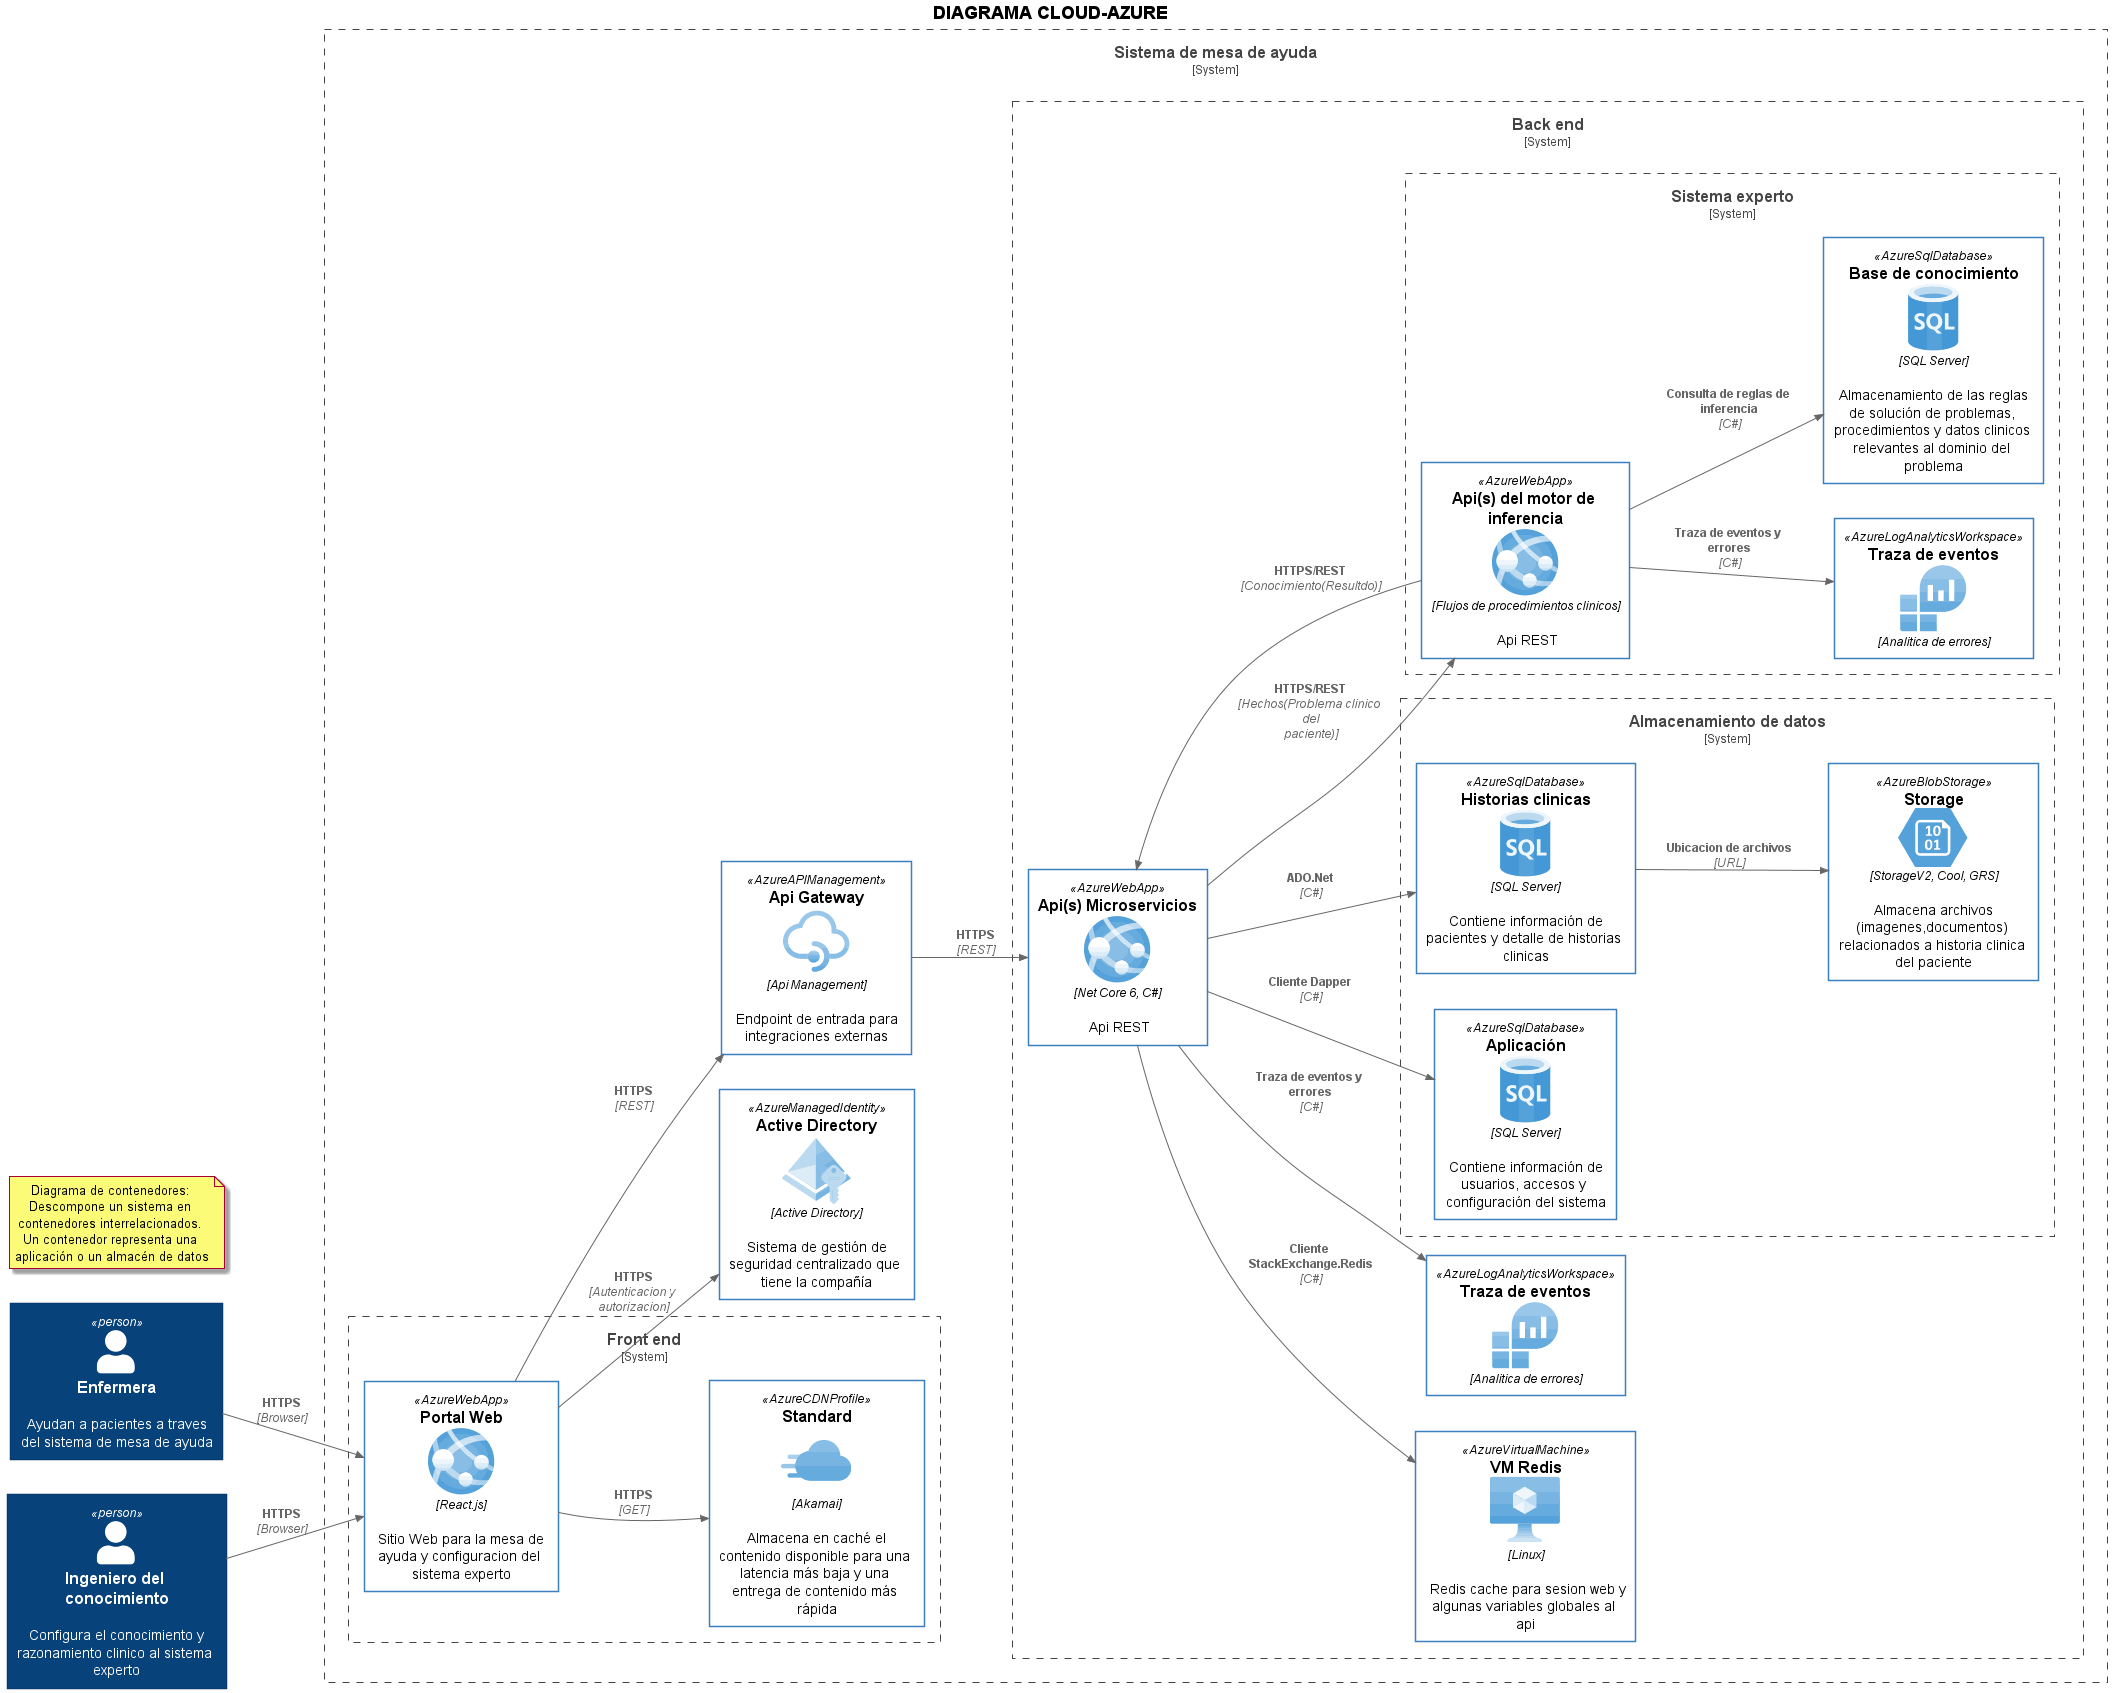

The diagram above was rendered by PlantUML. Its source (embedded in the PNG):
@startuml diagrama-2-contenedor

!includeurl https://raw.githubusercontent.com/plantuml-stdlib/C4-PlantUML/master/C4_Container.puml

!define AzurePuml https://raw.githubusercontent.com/plantuml-stdlib/Azure-PlantUML/master/dist

!includeurl AzurePuml/AzureCommon.puml
!includeurl AzurePuml/AzureC4Integration.puml
!includeurl AzurePuml/Web/AzureAPIManagement.puml
!includeurl AzurePuml/Web/AzureWebApp.puml
!includeurl AzurePuml/Compute/AzureFunction.puml
!includeurl AzurePuml/Databases/AzureSqlDatabase.puml
!includeurl AzurePuml/Storage/AzureBlobStorage.puml
!includeurl AzurePuml/Compute/AzureVirtualMachine.puml
!includeurl AzurePuml/Security/AzureKeyVault.puml
!includeurl AzurePuml/Networking/AzureCDNProfile.puml
!includeurl AzurePuml/Analytics/AzureLogAnalyticsWorkspace.puml
!includeurl AzurePuml/Identity/AzureManagedIdentity.puml

LAYOUT_LEFT_RIGHT

'============================================================
'DEFINICION
'============================================================
title **DIAGRAMA CLOUD-AZURE**
Person(user_Enfermera, "Enfermera", "Ayudan a pacientes a traves del sistema de mesa de ayuda")
Person(user_Experto, "Ingeniero del conocimiento", "Configura el conocimiento y razonamiento clinico al sistema experto")


System_Boundary(azure, "Sistema de mesa de ayuda"){
    
    AzureManagedIdentity(identity,"Active Directory","Active Directory","Sistema de gestión de seguridad centralizado que tiene la compañía")
    AzureAPIManagement(apim_Gateway, "Api Gateway", "Api Management", "Endpoint de entrada para integraciones externas")
    
    System_Boundary(sys_frontend,"Front end"){
        AzureWebApp(web_Plataforma, "Portal Web", "React.js", "Sitio Web para la mesa de ayuda y configuracion del sistema experto")
        AzureCDNProfile(cdn_Plataforma, "Standard", "Akamai", "Almacena en caché el contenido disponible para una latencia más baja y una entrega de contenido más rápida") 
    }
    System_Boundary(sys_backend,"Back end"){
        AzureWebApp(api_Microservicios, "Api(s) Microservicios", "Net Core 6, C#", "Api REST")    
        AzureVirtualMachine(vm_Cache, "VM Redis", "Linux", "Redis cache para sesion web y algunas variables globales al api")
        AzureLogAnalyticsWorkspace(log_App,"Traza de eventos","Analitica de errores")
        
        System_Boundary(sys_almacenamiento,"Almacenamiento de datos"){
            AzureSqlDatabase(db_init, "Aplicación", "SQL Server", "Contiene información de usuarios, accesos y configuración del sistema")
            AzureSqlDatabase(db_medicalRecords, "Historias clinicas", "SQL Server", "Contiene información de pacientes y detalle de historias clinicas")
            AzureBlobStorage(storage_anexoHistorias, "Storage", "StorageV2, Cool, GRS", "Almacena archivos (imagenes,documentos) relacionados a historia clinica del paciente") 
        }
        System_Boundary(sys_experto,"Sistema experto"){
            AzureLogAnalyticsWorkspace(log_Experto,"Traza de eventos","Analitica de errores")
            AzureWebApp(api_motorInferencia, "Api(s) del motor de inferencia", "Flujos de procedimientos clinicos", "Api REST")  
            AzureSqlDatabase(db_conocimiento, "Base de conocimiento", "SQL Server", "Almacenamiento de las reglas de solución de problemas, procedimientos y datos clinicos relevantes al dominio del problema")
        }
    }
}


'============================================================
'INTERACCIONES
'============================================================
note "Diagrama de contenedores: Descompone un sistema en contenedores interrelacionados. Un contenedor representa una aplicación o un almacén de datos" as N1
'****** SISTEMA EXPERTO
Rel(api_motorInferencia, db_conocimiento, "Consulta de reglas de inferencia", "C#")
Rel(api_motorInferencia, log_Experto, "Traza de eventos y errores", "C#")

Rel(user_Enfermera, web_Plataforma, "HTTPS", "Browser")
Rel(user_Experto, web_Plataforma, "HTTPS", "Browser")
Rel(apim_Gateway, api_Microservicios, "HTTPS", "REST")
Rel(web_Plataforma, identity, "HTTPS", "Autenticacion y autorizacion")
Rel(web_Plataforma, apim_Gateway, "HTTPS", "REST")
Rel(web_Plataforma, cdn_Plataforma, "HTTPS", "GET")
Rel(api_Microservicios, vm_Cache, "Cliente StackExchange.Redis", "C#")
Rel(api_Microservicios, db_init, "Cliente Dapper", "C#")
Rel(api_Microservicios, db_medicalRecords, "ADO.Net", "C#")

Rel(db_medicalRecords, storage_anexoHistorias, "Ubicacion de archivos", "URL")
Rel(api_Microservicios, log_App, "Traza de eventos y errores", "C#")


Rel(api_Microservicios, api_motorInferencia, "HTTPS/REST", "Hechos(Problema clinico del paciente)")
Rel(api_motorInferencia, api_Microservicios, "HTTPS/REST", "Conocimiento(Resultdo)")



@enduml